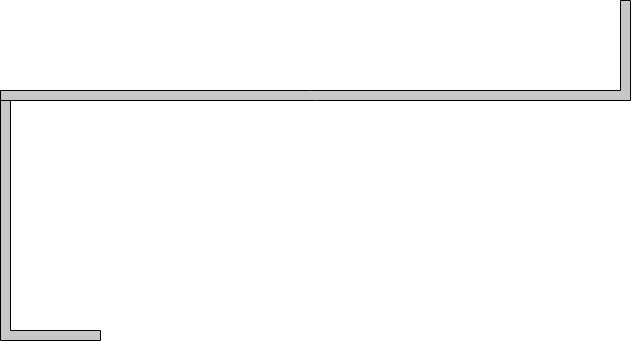

The diagram above was exported from draw.io. Its source (the exported page's mxGraphModel, read from the mxfile embedded in the PNG):
<mxGraphModel dx="1194" dy="709" grid="1" gridSize="10" guides="1" tooltips="1" connect="1" arrows="1" fold="1" page="1" pageScale="1" pageWidth="850" pageHeight="1100" math="0" shadow="0">
  <root>
    <mxCell id="0" />
    <mxCell id="1" parent="0" />
    <mxCell id="AJNFfpjViWCe-yNkX8GQ-13" value="" style="shape=corner;whiteSpace=wrap;html=1;direction=north;dx=10;dy=10;fillColor=#C7C7C7;" vertex="1" parent="1">
      <mxGeometry x="230" y="370" width="100" height="250" as="geometry" />
    </mxCell>
    <mxCell id="AJNFfpjViWCe-yNkX8GQ-16" value="" style="shape=corner;whiteSpace=wrap;html=1;direction=west;dx=10;dy=10;fillColor=#C7C7C7;" vertex="1" parent="1">
      <mxGeometry x="230" y="280" width="630" height="100" as="geometry" />
    </mxCell>
  </root>
</mxGraphModel>